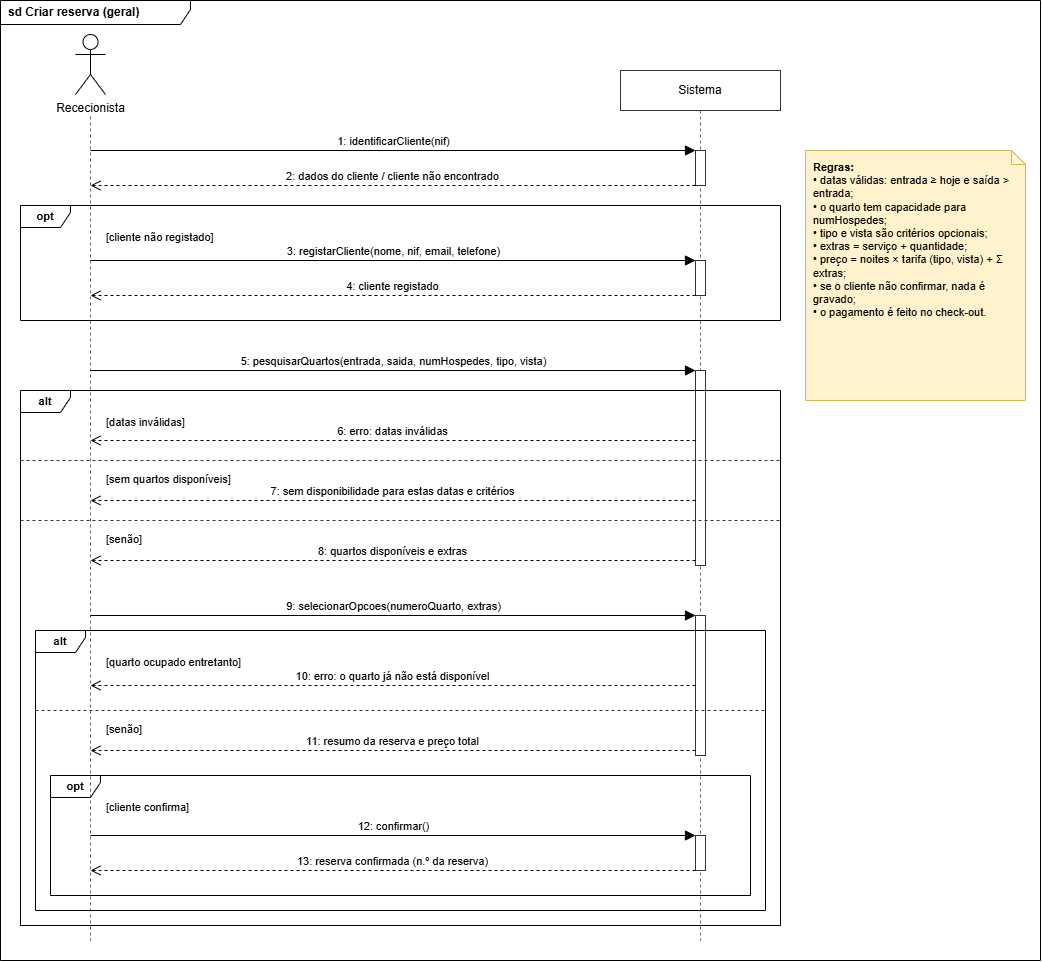

The diagram above was exported from draw.io. Its source (the exported page's mxGraphModel, read from the mxfile embedded in the PNG):
<mxGraphModel dx="1537" dy="1006" grid="1" gridSize="10" guides="1" tooltips="1" connect="1" arrows="1" fold="1" page="1" pageScale="1" pageWidth="1080" pageHeight="1000" math="0" shadow="0">
  <root>
    <mxCell id="0" />
    <mxCell id="1" parent="0" />
    <mxCell id="sd" parent="1" style="shape=umlFrame;whiteSpace=wrap;html=1;width=190;height=24;fillColor=none;fontSize=12;fontStyle=1;align=left;spacingLeft=6;" value="sd Criar reserva (geral)" vertex="1">
      <mxGeometry height="960" width="1040" x="20" as="geometry" />
    </mxCell>
    <mxCell id="gR" parent="1" style="shape=umlActor;verticalLabelPosition=bottom;verticalAlign=top;html=1;outlineConnect=0;fontSize=12;" value="Rececionista" vertex="1">
      <mxGeometry height="60" width="30" x="95" y="34" as="geometry" />
    </mxCell>
    <mxCell id="c1" edge="1" parent="1" style="endArrow=none;dashed=1;html=1;strokeColor=#666666;" value="">
      <mxGeometry relative="1" as="geometry">
        <mxPoint x="110" y="116" as="sourcePoint" />
        <mxPoint x="110" y="940" as="targetPoint" />
      </mxGeometry>
    </mxCell>
    <mxCell id="gS" parent="1" style="rounded=0;whiteSpace=wrap;html=1;fillColor=#ffffff;strokeColor=#333333;fontSize=12;" value="Sistema" vertex="1">
      <mxGeometry height="40" width="160" x="640" y="70" as="geometry" />
    </mxCell>
    <mxCell id="c2" edge="1" parent="1" style="endArrow=none;dashed=1;html=1;strokeColor=#666666;" value="">
      <mxGeometry relative="1" as="geometry">
        <mxPoint x="720" y="110" as="sourcePoint" />
        <mxPoint x="720" y="940" as="targetPoint" />
      </mxGeometry>
    </mxCell>
    <mxCell id="gn" parent="1" style="shape=note;whiteSpace=wrap;html=1;size=14;fillColor=#fff2cc;strokeColor=#d6b656;fontSize=11;align=left;verticalAlign=top;spacingLeft=6;spacingTop=4;" value="&lt;b&gt;Regras:&lt;/b&gt;&lt;br&gt;• datas válidas: entrada ≥ hoje e saída &amp;gt; entrada;&lt;br&gt;• o quarto tem capacidade para numHospedes;&lt;br&gt;• tipo e vista são critérios opcionais;&lt;br&gt;• extras = serviço + quantidade;&lt;br&gt;• preço = noites × tarifa (tipo, vista) + Σ extras;&lt;br&gt;• se o cliente não confirmar, nada é gravado;&lt;br&gt;• o pagamento é feito no check-out." vertex="1">
      <mxGeometry height="250" width="220" x="825" y="150" as="geometry" />
    </mxCell>
    <mxCell id="c4" parent="1" style="rounded=0;html=1;fillColor=#ffffff;strokeColor=#333333;" value="" vertex="1">
      <mxGeometry height="35" width="10" x="715" y="150" as="geometry" />
    </mxCell>
    <mxCell id="c5" edge="1" parent="1" style="endArrow=block;endFill=1;endSize=8;html=1;rounded=0;verticalAlign=bottom;fontSize=11;" value="1: identificarCliente(nif)">
      <mxGeometry relative="1" as="geometry">
        <mxPoint x="110" y="150" as="sourcePoint" />
        <mxPoint x="715" y="150" as="targetPoint" />
      </mxGeometry>
    </mxCell>
    <mxCell id="c6" edge="1" parent="1" style="endArrow=open;endSize=8;dashed=1;html=1;rounded=0;verticalAlign=bottom;fontSize=11;" value="2: dados do cliente / cliente não encontrado">
      <mxGeometry relative="1" as="geometry">
        <mxPoint x="715" y="185" as="sourcePoint" />
        <mxPoint x="110" y="185" as="targetPoint" />
      </mxGeometry>
    </mxCell>
    <mxCell id="gopt1" parent="1" style="shape=umlFrame;whiteSpace=wrap;html=1;width=50;height=22;fillColor=none;fontSize=11;fontStyle=1;" value="opt" vertex="1">
      <mxGeometry height="115" width="760" x="40" y="205" as="geometry" />
    </mxCell>
    <mxCell id="c7" parent="1" style="text;html=1;align=left;verticalAlign=middle;fontSize=11;" value="[cliente não registado]" vertex="1">
      <mxGeometry height="18" width="220" x="124" y="228" as="geometry" />
    </mxCell>
    <mxCell id="c8" parent="1" style="rounded=0;html=1;fillColor=#ffffff;strokeColor=#333333;" value="" vertex="1">
      <mxGeometry height="35" width="10" x="715" y="260" as="geometry" />
    </mxCell>
    <mxCell id="c9" edge="1" parent="1" style="endArrow=block;endFill=1;endSize=8;html=1;rounded=0;verticalAlign=bottom;fontSize=11;" value="3: registarCliente(nome, nif, email, telefone)">
      <mxGeometry relative="1" as="geometry">
        <mxPoint x="110" y="260" as="sourcePoint" />
        <mxPoint x="715" y="260" as="targetPoint" />
      </mxGeometry>
    </mxCell>
    <mxCell id="c10" edge="1" parent="1" style="endArrow=open;endSize=8;dashed=1;html=1;rounded=0;verticalAlign=bottom;fontSize=11;" value="4: cliente registado">
      <mxGeometry relative="1" as="geometry">
        <mxPoint x="715" y="295" as="sourcePoint" />
        <mxPoint x="110" y="295" as="targetPoint" />
      </mxGeometry>
    </mxCell>
    <mxCell id="c12" parent="1" style="rounded=0;html=1;fillColor=#ffffff;strokeColor=#333333;" value="" vertex="1">
      <mxGeometry height="195" width="10" x="715" y="370" as="geometry" />
    </mxCell>
    <mxCell id="c13" edge="1" parent="1" style="endArrow=block;endFill=1;endSize=8;html=1;rounded=0;verticalAlign=bottom;fontSize=11;" value="5: pesquisarQuartos(entrada, saida, numHospedes, tipo, vista)">
      <mxGeometry relative="1" as="geometry">
        <mxPoint x="110" y="370" as="sourcePoint" />
        <mxPoint x="715" y="370" as="targetPoint" />
      </mxGeometry>
    </mxCell>
    <mxCell id="galt1" parent="1" style="shape=umlFrame;whiteSpace=wrap;html=1;width=50;height=22;fillColor=none;fontSize=11;fontStyle=1;" value="alt" vertex="1">
      <mxGeometry height="535" width="760" x="40" y="390" as="geometry" />
    </mxCell>
    <mxCell id="c14" parent="1" style="text;html=1;align=left;verticalAlign=middle;fontSize=11;" value="[datas inválidas]" vertex="1">
      <mxGeometry height="18" width="220" x="124" y="413" as="geometry" />
    </mxCell>
    <mxCell id="c15" edge="1" parent="1" style="endArrow=open;endSize=8;dashed=1;html=1;rounded=0;verticalAlign=bottom;fontSize=11;" value="6: erro: datas inválidas">
      <mxGeometry relative="1" as="geometry">
        <mxPoint x="715" y="440" as="sourcePoint" />
        <mxPoint x="110" y="440" as="targetPoint" />
      </mxGeometry>
    </mxCell>
    <mxCell id="c16" edge="1" parent="1" style="endArrow=none;dashed=1;html=1;strokeColor=#333333;" value="">
      <mxGeometry relative="1" as="geometry">
        <mxPoint x="40" y="460" as="sourcePoint" />
        <mxPoint x="800" y="460" as="targetPoint" />
      </mxGeometry>
    </mxCell>
    <mxCell id="c17" parent="1" style="text;html=1;align=left;verticalAlign=middle;fontSize=11;" value="[sem quartos disponíveis]" vertex="1">
      <mxGeometry height="18" width="220" x="124" y="470" as="geometry" />
    </mxCell>
    <mxCell id="c18" edge="1" parent="1" style="endArrow=open;endSize=8;dashed=1;html=1;rounded=0;verticalAlign=bottom;fontSize=11;" value="7: sem disponibilidade para estas datas e critérios">
      <mxGeometry relative="1" as="geometry">
        <mxPoint x="715" y="500" as="sourcePoint" />
        <mxPoint x="110" y="500" as="targetPoint" />
      </mxGeometry>
    </mxCell>
    <mxCell id="c19" edge="1" parent="1" style="endArrow=none;dashed=1;html=1;strokeColor=#333333;" value="">
      <mxGeometry relative="1" as="geometry">
        <mxPoint x="40" y="520" as="sourcePoint" />
        <mxPoint x="800" y="520" as="targetPoint" />
      </mxGeometry>
    </mxCell>
    <mxCell id="c20" parent="1" style="text;html=1;align=left;verticalAlign=middle;fontSize=11;" value="[senão]" vertex="1">
      <mxGeometry height="18" width="200" x="124" y="530" as="geometry" />
    </mxCell>
    <mxCell id="c21" edge="1" parent="1" style="endArrow=open;endSize=8;dashed=1;html=1;rounded=0;verticalAlign=bottom;fontSize=11;" value="8: quartos disponíveis e extras">
      <mxGeometry relative="1" as="geometry">
        <mxPoint x="715" y="560" as="sourcePoint" />
        <mxPoint x="110" y="560" as="targetPoint" />
      </mxGeometry>
    </mxCell>
    <mxCell id="c23" parent="1" style="rounded=0;html=1;fillColor=#ffffff;strokeColor=#333333;" value="" vertex="1">
      <mxGeometry height="140" width="10" x="715" y="615" as="geometry" />
    </mxCell>
    <mxCell id="c24" edge="1" parent="1" style="endArrow=block;endFill=1;endSize=8;html=1;rounded=0;verticalAlign=bottom;fontSize=11;" value="9: selecionarOpcoes(numeroQuarto, extras)">
      <mxGeometry relative="1" as="geometry">
        <mxPoint x="110" y="615" as="sourcePoint" />
        <mxPoint x="715" y="615" as="targetPoint" />
      </mxGeometry>
    </mxCell>
    <mxCell id="galt2" parent="1" style="shape=umlFrame;whiteSpace=wrap;html=1;width=50;height=22;fillColor=none;fontSize=11;fontStyle=1;" value="alt" vertex="1">
      <mxGeometry height="280" width="730" x="55" y="630" as="geometry" />
    </mxCell>
    <mxCell id="c25" parent="1" style="text;html=1;align=left;verticalAlign=middle;fontSize=11;" value="[quarto ocupado entretanto]" vertex="1">
      <mxGeometry height="18" width="240" x="124" y="653" as="geometry" />
    </mxCell>
    <mxCell id="c26" edge="1" parent="1" style="endArrow=open;endSize=8;dashed=1;html=1;rounded=0;verticalAlign=bottom;fontSize=11;" value="10: erro: o quarto já não está disponível">
      <mxGeometry relative="1" as="geometry">
        <mxPoint x="715" y="685" as="sourcePoint" />
        <mxPoint x="110" y="685" as="targetPoint" />
      </mxGeometry>
    </mxCell>
    <mxCell id="c27" edge="1" parent="1" style="endArrow=none;dashed=1;html=1;strokeColor=#333333;" value="">
      <mxGeometry relative="1" as="geometry">
        <mxPoint x="55" y="710" as="sourcePoint" />
        <mxPoint x="785" y="710" as="targetPoint" />
      </mxGeometry>
    </mxCell>
    <mxCell id="c28" parent="1" style="text;html=1;align=left;verticalAlign=middle;fontSize=11;" value="[senão]" vertex="1">
      <mxGeometry height="18" width="200" x="124" y="720" as="geometry" />
    </mxCell>
    <mxCell id="c29" edge="1" parent="1" style="endArrow=open;endSize=8;dashed=1;html=1;rounded=0;verticalAlign=bottom;fontSize=11;" value="11: resumo da reserva e preço total">
      <mxGeometry relative="1" as="geometry">
        <mxPoint x="715" y="750" as="sourcePoint" />
        <mxPoint x="110" y="750" as="targetPoint" />
      </mxGeometry>
    </mxCell>
    <mxCell id="gopt2" parent="1" style="shape=umlFrame;whiteSpace=wrap;html=1;width=50;height=22;fillColor=none;fontSize=11;fontStyle=1;" value="opt" vertex="1">
      <mxGeometry height="120" width="700" x="70" y="775" as="geometry" />
    </mxCell>
    <mxCell id="c30" parent="1" style="text;html=1;align=left;verticalAlign=middle;fontSize=11;" value="[cliente confirma]" vertex="1">
      <mxGeometry height="18" width="200" x="124" y="798" as="geometry" />
    </mxCell>
    <mxCell id="c31" parent="1" style="rounded=0;html=1;fillColor=#ffffff;strokeColor=#333333;" value="" vertex="1">
      <mxGeometry height="35" width="10" x="715" y="835" as="geometry" />
    </mxCell>
    <mxCell id="c32" edge="1" parent="1" style="endArrow=block;endFill=1;endSize=8;html=1;rounded=0;verticalAlign=bottom;fontSize=11;" value="12: confirmar()">
      <mxGeometry relative="1" as="geometry">
        <mxPoint x="110" y="835" as="sourcePoint" />
        <mxPoint x="715" y="835" as="targetPoint" />
      </mxGeometry>
    </mxCell>
    <mxCell id="c33" edge="1" parent="1" style="endArrow=open;endSize=8;dashed=1;html=1;rounded=0;verticalAlign=bottom;fontSize=11;" value="13: reserva confirmada (n.º da reserva)">
      <mxGeometry relative="1" as="geometry">
        <mxPoint x="715" y="870" as="sourcePoint" />
        <mxPoint x="110" y="870" as="targetPoint" />
      </mxGeometry>
    </mxCell>
  </root>
</mxGraphModel>